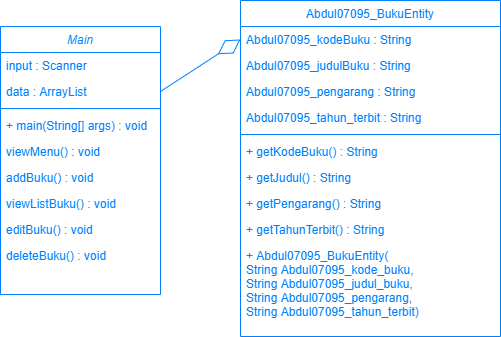

The diagram above was exported from draw.io. Its source (the exported page's mxGraphModel, read from the mxfile embedded in the PNG):
<mxGraphModel dx="868" dy="393" grid="1" gridSize="10" guides="1" tooltips="1" connect="1" arrows="1" fold="1" page="1" pageScale="1" pageWidth="827" pageHeight="1169" math="0" shadow="0">
  <root>
    <mxCell id="WIyWlLk6GJQsqaUBKTNV-0" />
    <mxCell id="WIyWlLk6GJQsqaUBKTNV-1" parent="WIyWlLk6GJQsqaUBKTNV-0" />
    <mxCell id="zkfFHV4jXpPFQw0GAbJ--0" value="Main" style="swimlane;fontStyle=2;align=center;verticalAlign=top;childLayout=stackLayout;horizontal=1;startSize=26;horizontalStack=0;resizeParent=1;resizeLast=0;collapsible=1;marginBottom=0;rounded=0;shadow=0;strokeWidth=1;fontColor=#007FFF;strokeColor=#007FFF;" parent="WIyWlLk6GJQsqaUBKTNV-1" vertex="1">
      <mxGeometry x="220" y="150" width="160" height="268" as="geometry">
        <mxRectangle x="230" y="140" width="160" height="26" as="alternateBounds" />
      </mxGeometry>
    </mxCell>
    <mxCell id="zkfFHV4jXpPFQw0GAbJ--1" value="input : Scanner" style="text;align=left;verticalAlign=top;spacingLeft=4;spacingRight=4;overflow=hidden;rotatable=0;points=[[0,0.5],[1,0.5]];portConstraint=eastwest;fontColor=#007FFF;" parent="zkfFHV4jXpPFQw0GAbJ--0" vertex="1">
      <mxGeometry y="26" width="160" height="26" as="geometry" />
    </mxCell>
    <mxCell id="zkfFHV4jXpPFQw0GAbJ--2" value="data : ArrayList&#10;" style="text;align=left;verticalAlign=top;spacingLeft=4;spacingRight=4;overflow=hidden;rotatable=0;points=[[0,0.5],[1,0.5]];portConstraint=eastwest;rounded=0;shadow=0;html=0;fontColor=#007FFF;" parent="zkfFHV4jXpPFQw0GAbJ--0" vertex="1">
      <mxGeometry y="52" width="160" height="26" as="geometry" />
    </mxCell>
    <mxCell id="zkfFHV4jXpPFQw0GAbJ--4" value="" style="line;html=1;strokeWidth=1;align=left;verticalAlign=middle;spacingTop=-1;spacingLeft=3;spacingRight=3;rotatable=0;labelPosition=right;points=[];portConstraint=eastwest;fontColor=#007FFF;strokeColor=#007FFF;" parent="zkfFHV4jXpPFQw0GAbJ--0" vertex="1">
      <mxGeometry y="78" width="160" height="8" as="geometry" />
    </mxCell>
    <mxCell id="Mmcszh7ogTaXn0xEGvMq-20" value="+ main(String[] args) : void &#10;" style="text;align=left;verticalAlign=top;spacingLeft=4;spacingRight=4;overflow=hidden;rotatable=0;points=[[0,0.5],[1,0.5]];portConstraint=eastwest;fontColor=#007FFF;" vertex="1" parent="zkfFHV4jXpPFQw0GAbJ--0">
      <mxGeometry y="86" width="160" height="26" as="geometry" />
    </mxCell>
    <mxCell id="Mmcszh7ogTaXn0xEGvMq-22" value="viewMenu() : void" style="text;align=left;verticalAlign=top;spacingLeft=4;spacingRight=4;overflow=hidden;rotatable=0;points=[[0,0.5],[1,0.5]];portConstraint=eastwest;fontColor=#007FFF;" vertex="1" parent="zkfFHV4jXpPFQw0GAbJ--0">
      <mxGeometry y="112" width="160" height="26" as="geometry" />
    </mxCell>
    <mxCell id="Mmcszh7ogTaXn0xEGvMq-21" value="addBuku() : void" style="text;align=left;verticalAlign=top;spacingLeft=4;spacingRight=4;overflow=hidden;rotatable=0;points=[[0,0.5],[1,0.5]];portConstraint=eastwest;fontColor=#007FFF;" vertex="1" parent="zkfFHV4jXpPFQw0GAbJ--0">
      <mxGeometry y="138" width="160" height="26" as="geometry" />
    </mxCell>
    <mxCell id="Mmcszh7ogTaXn0xEGvMq-19" value="viewListBuku() : void" style="text;align=left;verticalAlign=top;spacingLeft=4;spacingRight=4;overflow=hidden;rotatable=0;points=[[0,0.5],[1,0.5]];portConstraint=eastwest;fontColor=#007FFF;" vertex="1" parent="zkfFHV4jXpPFQw0GAbJ--0">
      <mxGeometry y="164" width="160" height="26" as="geometry" />
    </mxCell>
    <mxCell id="Mmcszh7ogTaXn0xEGvMq-24" value="editBuku() : void" style="text;align=left;verticalAlign=top;spacingLeft=4;spacingRight=4;overflow=hidden;rotatable=0;points=[[0,0.5],[1,0.5]];portConstraint=eastwest;fontColor=#007FFF;" vertex="1" parent="zkfFHV4jXpPFQw0GAbJ--0">
      <mxGeometry y="190" width="160" height="26" as="geometry" />
    </mxCell>
    <mxCell id="Mmcszh7ogTaXn0xEGvMq-23" value="deleteBuku() : void" style="text;align=left;verticalAlign=top;spacingLeft=4;spacingRight=4;overflow=hidden;rotatable=0;points=[[0,0.5],[1,0.5]];portConstraint=eastwest;fontColor=#007FFF;" vertex="1" parent="zkfFHV4jXpPFQw0GAbJ--0">
      <mxGeometry y="216" width="160" height="26" as="geometry" />
    </mxCell>
    <mxCell id="zkfFHV4jXpPFQw0GAbJ--6" value="Abdul07095_BukuEntity&#10;" style="swimlane;fontStyle=0;align=center;verticalAlign=top;childLayout=stackLayout;horizontal=1;startSize=26;horizontalStack=0;resizeParent=1;resizeLast=0;collapsible=1;marginBottom=0;rounded=0;shadow=0;strokeWidth=1;fontColor=#007FFF;labelBackgroundColor=#ffffff;strokeColor=#007FFF;" parent="WIyWlLk6GJQsqaUBKTNV-1" vertex="1">
      <mxGeometry x="460" y="124" width="260" height="336" as="geometry">
        <mxRectangle x="400" y="170" width="160" height="26" as="alternateBounds" />
      </mxGeometry>
    </mxCell>
    <mxCell id="Mmcszh7ogTaXn0xEGvMq-10" value="Abdul07095_kodeBuku : String" style="text;align=left;verticalAlign=top;spacingLeft=4;spacingRight=4;overflow=hidden;rotatable=0;points=[[0,0.5],[1,0.5]];portConstraint=eastwest;fontColor=#007FFF;" vertex="1" parent="zkfFHV4jXpPFQw0GAbJ--6">
      <mxGeometry y="26" width="260" height="26" as="geometry" />
    </mxCell>
    <mxCell id="zkfFHV4jXpPFQw0GAbJ--7" value="Abdul07095_judulBuku : String&#10;" style="text;align=left;verticalAlign=top;spacingLeft=4;spacingRight=4;overflow=hidden;rotatable=0;points=[[0,0.5],[1,0.5]];portConstraint=eastwest;fontColor=#007FFF;" parent="zkfFHV4jXpPFQw0GAbJ--6" vertex="1">
      <mxGeometry y="52" width="260" height="26" as="geometry" />
    </mxCell>
    <mxCell id="zkfFHV4jXpPFQw0GAbJ--8" value="Abdul07095_pengarang : String" style="text;align=left;verticalAlign=top;spacingLeft=4;spacingRight=4;overflow=hidden;rotatable=0;points=[[0,0.5],[1,0.5]];portConstraint=eastwest;rounded=0;shadow=0;html=0;fontColor=#007FFF;" parent="zkfFHV4jXpPFQw0GAbJ--6" vertex="1">
      <mxGeometry y="78" width="260" height="26" as="geometry" />
    </mxCell>
    <mxCell id="Mmcszh7ogTaXn0xEGvMq-12" value="Abdul07095_tahun_terbit : String" style="text;align=left;verticalAlign=top;spacingLeft=4;spacingRight=4;overflow=hidden;rotatable=0;points=[[0,0.5],[1,0.5]];portConstraint=eastwest;rounded=0;shadow=0;html=0;fontColor=#007FFF;" vertex="1" parent="zkfFHV4jXpPFQw0GAbJ--6">
      <mxGeometry y="104" width="260" height="26" as="geometry" />
    </mxCell>
    <mxCell id="zkfFHV4jXpPFQw0GAbJ--9" value="" style="line;html=1;strokeWidth=1;align=left;verticalAlign=middle;spacingTop=-1;spacingLeft=3;spacingRight=3;rotatable=0;labelPosition=right;points=[];portConstraint=eastwest;fontColor=#007FFF;strokeColor=#007FFF;" parent="zkfFHV4jXpPFQw0GAbJ--6" vertex="1">
      <mxGeometry y="130" width="260" height="8" as="geometry" />
    </mxCell>
    <mxCell id="zkfFHV4jXpPFQw0GAbJ--10" value="+ getKodeBuku() : String&#10;" style="text;align=left;verticalAlign=top;spacingLeft=4;spacingRight=4;overflow=hidden;rotatable=0;points=[[0,0.5],[1,0.5]];portConstraint=eastwest;fontStyle=0;fontColor=#007FFF;" parent="zkfFHV4jXpPFQw0GAbJ--6" vertex="1">
      <mxGeometry y="138" width="260" height="26" as="geometry" />
    </mxCell>
    <mxCell id="zkfFHV4jXpPFQw0GAbJ--11" value="+ getJudul() : String&#10;" style="text;align=left;verticalAlign=top;spacingLeft=4;spacingRight=4;overflow=hidden;rotatable=0;points=[[0,0.5],[1,0.5]];portConstraint=eastwest;fontColor=#007FFF;" parent="zkfFHV4jXpPFQw0GAbJ--6" vertex="1">
      <mxGeometry y="164" width="260" height="26" as="geometry" />
    </mxCell>
    <mxCell id="Mmcszh7ogTaXn0xEGvMq-14" value="+ getPengarang() : String&#10;" style="text;align=left;verticalAlign=top;spacingLeft=4;spacingRight=4;overflow=hidden;rotatable=0;points=[[0,0.5],[1,0.5]];portConstraint=eastwest;fontColor=#007FFF;" vertex="1" parent="zkfFHV4jXpPFQw0GAbJ--6">
      <mxGeometry y="190" width="260" height="26" as="geometry" />
    </mxCell>
    <mxCell id="Mmcszh7ogTaXn0xEGvMq-15" value="+ getTahunTerbit() : String&#10;" style="text;align=left;verticalAlign=top;spacingLeft=4;spacingRight=4;overflow=hidden;rotatable=0;points=[[0,0.5],[1,0.5]];portConstraint=eastwest;fontColor=#007FFF;" vertex="1" parent="zkfFHV4jXpPFQw0GAbJ--6">
      <mxGeometry y="216" width="260" height="26" as="geometry" />
    </mxCell>
    <mxCell id="Mmcszh7ogTaXn0xEGvMq-16" value="+ Abdul07095_BukuEntity(&#10;String Abdul07095_kode_buku, &#10;String Abdul07095_judul_buku, &#10;String Abdul07095_pengarang, &#10;String Abdul07095_tahun_terbit)" style="text;align=left;verticalAlign=top;spacingLeft=4;spacingRight=4;overflow=hidden;rotatable=0;points=[[0,0.5],[1,0.5]];portConstraint=eastwest;fontColor=#007FFF;" vertex="1" parent="zkfFHV4jXpPFQw0GAbJ--6">
      <mxGeometry y="242" width="260" height="88" as="geometry" />
    </mxCell>
    <mxCell id="Mmcszh7ogTaXn0xEGvMq-31" value="" style="endArrow=diamondThin;endFill=0;endSize=24;html=1;entryX=0;entryY=0.5;entryDx=0;entryDy=0;exitX=1;exitY=0.5;exitDx=0;exitDy=0;fontColor=#007FFF;strokeColor=#007FFF;" edge="1" parent="WIyWlLk6GJQsqaUBKTNV-1" source="zkfFHV4jXpPFQw0GAbJ--2" target="Mmcszh7ogTaXn0xEGvMq-10">
      <mxGeometry width="160" relative="1" as="geometry">
        <mxPoint x="380" y="210" as="sourcePoint" />
        <mxPoint x="540" y="210" as="targetPoint" />
      </mxGeometry>
    </mxCell>
  </root>
</mxGraphModel>